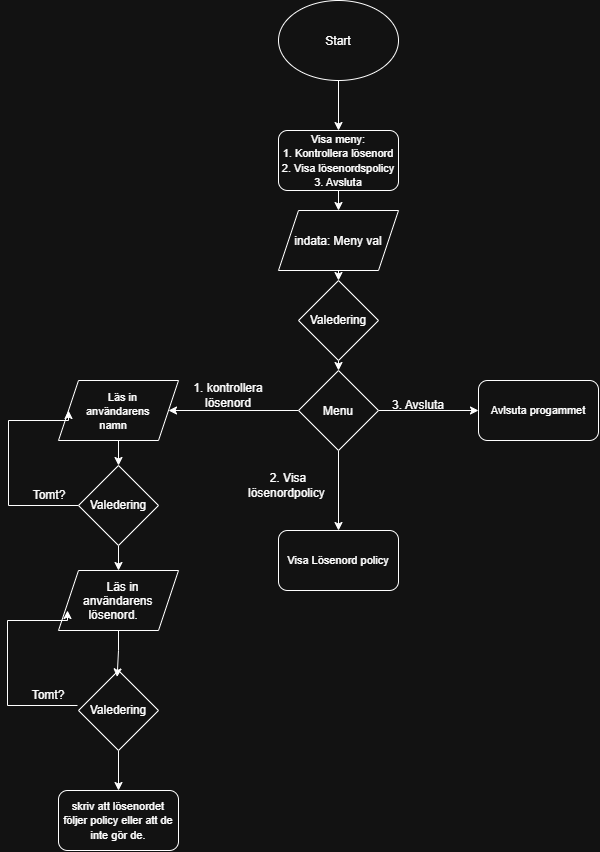

The diagram above was exported from draw.io. Its source (the exported page's mxGraphModel, read from the mxfile embedded in the PNG):
<mxGraphModel dx="1419" dy="785" grid="1" gridSize="10" guides="1" tooltips="1" connect="1" arrows="1" fold="1" page="1" pageScale="1" pageWidth="850" pageHeight="1100" math="0" shadow="0">
  <root>
    <mxCell id="0" />
    <mxCell id="1" parent="0" />
    <mxCell id="bY30W3_hbzsekg7Nu38I-16" edge="1" parent="1" source="ebRAu7pZGEk015l5wDF0-1" style="edgeStyle=orthogonalEdgeStyle;rounded=0;orthogonalLoop=1;jettySize=auto;html=1;exitX=0.5;exitY=1;exitDx=0;exitDy=0;entryX=0.5;entryY=0;entryDx=0;entryDy=0;defaultLabelBackgroundColor=page;" target="Ffuik0khIlUBMFYbMuNz-2">
      <mxGeometry relative="1" as="geometry" />
    </mxCell>
    <mxCell id="ebRAu7pZGEk015l5wDF0-1" parent="1" style="ellipse;whiteSpace=wrap;html=1;shapeInside=1;" value="Start" vertex="1">
      <mxGeometry height="80" width="120" x="320" y="20" as="geometry" />
    </mxCell>
    <mxCell id="bY30W3_hbzsekg7Nu38I-8" edge="1" parent="1" source="Ffuik0khIlUBMFYbMuNz-2" style="edgeStyle=orthogonalEdgeStyle;rounded=0;orthogonalLoop=1;jettySize=auto;html=1;exitX=0.5;exitY=1;exitDx=0;exitDy=0;entryX=0.5;entryY=0;entryDx=0;entryDy=0;defaultLabelBackgroundColor=page;" target="Ffuik0khIlUBMFYbMuNz-3">
      <mxGeometry relative="1" as="geometry" />
    </mxCell>
    <mxCell id="Ffuik0khIlUBMFYbMuNz-2" parent="1" style="rounded=1;whiteSpace=wrap;html=1;roundedPerimeter=1;" value="&lt;div&gt;&lt;font style=&quot;font-size: 11px;&quot;&gt;Visa meny:&lt;/font&gt;&lt;/div&gt;&lt;div&gt;&lt;font style=&quot;font-size: 11px;&quot;&gt;1. Kontrollera lösenord&lt;/font&gt;&lt;/div&gt;&lt;div&gt;&lt;font style=&quot;font-size: 11px;&quot;&gt;2. Visa lösenordspolicy&lt;/font&gt;&lt;/div&gt;&lt;div&gt;&lt;font style=&quot;font-size: 11px;&quot;&gt;3. Avsluta&lt;/font&gt;&lt;/div&gt;" vertex="1">
      <mxGeometry height="60" width="120" x="320" y="150" as="geometry" />
    </mxCell>
    <mxCell id="bY30W3_hbzsekg7Nu38I-9" edge="1" parent="1" source="Ffuik0khIlUBMFYbMuNz-3" style="edgeStyle=orthogonalEdgeStyle;rounded=0;orthogonalLoop=1;jettySize=auto;html=1;exitX=0.5;exitY=1;exitDx=0;exitDy=0;entryX=0.5;entryY=0;entryDx=0;entryDy=0;defaultLabelBackgroundColor=page;" target="bY30W3_hbzsekg7Nu38I-7">
      <mxGeometry relative="1" as="geometry" />
    </mxCell>
    <mxCell id="Ffuik0khIlUBMFYbMuNz-3" parent="1" style="shape=parallelogram;perimeter=parallelogramPerimeter;whiteSpace=wrap;html=1;shapeInside=1;fixedSize=1;" value="indata: Meny val" vertex="1">
      <mxGeometry height="60" width="120" x="320" y="230" as="geometry" />
    </mxCell>
    <mxCell id="Ffuik0khIlUBMFYbMuNz-5" edge="1" parent="1" source="Ffuik0khIlUBMFYbMuNz-4" style="edgeStyle=orthogonalEdgeStyle;rounded=0;orthogonalLoop=1;jettySize=auto;html=1;">
      <mxGeometry relative="1" as="geometry">
        <mxPoint x="210" y="430.0000000000001" as="targetPoint" />
      </mxGeometry>
    </mxCell>
    <mxCell id="Ffuik0khIlUBMFYbMuNz-6" edge="1" parent="1" source="Ffuik0khIlUBMFYbMuNz-4" style="edgeStyle=orthogonalEdgeStyle;rounded=0;orthogonalLoop=1;jettySize=auto;html=1;">
      <mxGeometry relative="1" as="geometry">
        <mxPoint x="520" y="430.0000000000001" as="targetPoint" />
      </mxGeometry>
    </mxCell>
    <mxCell id="Ffuik0khIlUBMFYbMuNz-7" edge="1" parent="1" source="Ffuik0khIlUBMFYbMuNz-4" style="edgeStyle=orthogonalEdgeStyle;rounded=0;orthogonalLoop=1;jettySize=auto;html=1;">
      <mxGeometry relative="1" as="geometry">
        <mxPoint x="380" y="550" as="targetPoint" />
      </mxGeometry>
    </mxCell>
    <mxCell id="Ffuik0khIlUBMFYbMuNz-4" parent="1" style="rhombus;whiteSpace=wrap;html=1;shapeInside=1;" value="Menu" vertex="1">
      <mxGeometry height="80" width="80" x="340" y="390" as="geometry" />
    </mxCell>
    <mxCell id="oi4xizRQrzvveNSoIpTN-1" parent="1" style="text;html=1;whiteSpace=wrap;strokeColor=none;fillColor=none;align=center;verticalAlign=middle;rounded=0;" value="3. Avsluta" vertex="1">
      <mxGeometry height="30" width="60" x="430" y="410" as="geometry" />
    </mxCell>
    <mxCell id="oi4xizRQrzvveNSoIpTN-2" parent="1" style="text;html=1;whiteSpace=wrap;strokeColor=none;fillColor=none;align=center;verticalAlign=middle;rounded=0;" value="1. kontrollera lösenord" vertex="1">
      <mxGeometry height="30" width="80" x="230" y="400" as="geometry" />
    </mxCell>
    <mxCell id="oi4xizRQrzvveNSoIpTN-3" parent="1" style="text;html=1;whiteSpace=wrap;strokeColor=none;fillColor=none;align=center;verticalAlign=middle;rounded=0;" value="2. Visa lösenordpolicy&amp;nbsp;" vertex="1">
      <mxGeometry height="30" width="60" x="300" y="490" as="geometry" />
    </mxCell>
    <mxCell id="bY30W3_hbzsekg7Nu38I-13" edge="1" parent="1" source="oi4xizRQrzvveNSoIpTN-5" style="edgeStyle=orthogonalEdgeStyle;rounded=0;orthogonalLoop=1;jettySize=auto;html=1;exitX=0.5;exitY=1;exitDx=0;exitDy=0;defaultLabelBackgroundColor=page;entryX=0.5;entryY=0;entryDx=0;entryDy=0;" target="oi4xizRQrzvveNSoIpTN-7">
      <mxGeometry relative="1" as="geometry">
        <mxPoint x="159.42857142857156" y="480" as="targetPoint" />
      </mxGeometry>
    </mxCell>
    <mxCell id="oi4xizRQrzvveNSoIpTN-5" parent="1" style="shape=parallelogram;perimeter=parallelogramPerimeter;whiteSpace=wrap;html=1;shapeInside=1;fixedSize=1;" value="&lt;font style=&quot;font-size: 11px;&quot;&gt;Läs in användarens namn&lt;/font&gt;" vertex="1">
      <mxGeometry height="60" width="120" x="100" y="400" as="geometry" />
    </mxCell>
    <mxCell id="oi4xizRQrzvveNSoIpTN-6" parent="1" style="shape=parallelogram;perimeter=parallelogramPerimeter;whiteSpace=wrap;html=1;shapeInside=1;fixedSize=1;" value="Läs in användarens lösenord." vertex="1">
      <mxGeometry height="60" width="120" x="100" y="590" as="geometry" />
    </mxCell>
    <mxCell id="oi4xizRQrzvveNSoIpTN-8" edge="1" parent="1" source="oi4xizRQrzvveNSoIpTN-7" style="edgeStyle=orthogonalEdgeStyle;rounded=0;orthogonalLoop=1;jettySize=auto;html=1;defaultLabelBackgroundColor=page;entryX=0;entryY=0.5;entryDx=0;entryDy=0;" target="oi4xizRQrzvveNSoIpTN-5">
      <mxGeometry relative="1" x="0.0044" as="geometry">
        <Array as="points">
          <mxPoint x="50" y="525" />
          <mxPoint x="50" y="440" />
          <mxPoint x="110" y="440" />
        </Array>
        <mxPoint x="40" y="410" as="targetPoint" />
      </mxGeometry>
    </mxCell>
    <mxCell id="oi4xizRQrzvveNSoIpTN-10" edge="1" parent="1" source="oi4xizRQrzvveNSoIpTN-7" style="edgeStyle=orthogonalEdgeStyle;rounded=0;orthogonalLoop=1;jettySize=auto;html=1;exitX=0.5;exitY=1;exitDx=0;exitDy=0;entryX=0.5;entryY=0;entryDx=0;entryDy=0;defaultLabelBackgroundColor=page;" target="oi4xizRQrzvveNSoIpTN-6">
      <mxGeometry relative="1" as="geometry" />
    </mxCell>
    <mxCell id="oi4xizRQrzvveNSoIpTN-7" parent="1" style="rhombus;whiteSpace=wrap;html=1;shapeInside=1;" value="Valedering" vertex="1">
      <mxGeometry height="80" width="80" x="120" y="485" as="geometry" />
    </mxCell>
    <mxCell id="oi4xizRQrzvveNSoIpTN-9" parent="1" style="text;html=1;whiteSpace=wrap;strokeColor=none;fillColor=none;align=center;verticalAlign=middle;rounded=0;" value="Tomt?" vertex="1">
      <mxGeometry height="30" width="60" x="61" y="500" as="geometry" />
    </mxCell>
    <mxCell id="bY30W3_hbzsekg7Nu38I-15" edge="1" parent="1" source="bY30W3_hbzsekg7Nu38I-1" style="edgeStyle=orthogonalEdgeStyle;rounded=0;orthogonalLoop=1;jettySize=auto;html=1;exitX=0.5;exitY=1;exitDx=0;exitDy=0;entryX=0.5;entryY=0;entryDx=0;entryDy=0;defaultLabelBackgroundColor=page;" target="bY30W3_hbzsekg7Nu38I-14">
      <mxGeometry relative="1" as="geometry" />
    </mxCell>
    <mxCell id="bY30W3_hbzsekg7Nu38I-1" parent="1" style="rhombus;whiteSpace=wrap;html=1;shapeInside=1;" value="Valedering" vertex="1">
      <mxGeometry height="80" width="80" x="120" y="690" as="geometry" />
    </mxCell>
    <mxCell id="bY30W3_hbzsekg7Nu38I-2" edge="1" parent="1" style="edgeStyle=orthogonalEdgeStyle;rounded=0;orthogonalLoop=1;jettySize=auto;html=1;defaultLabelBackgroundColor=page;entryX=0;entryY=0.5;entryDx=0;entryDy=0;">
      <mxGeometry relative="1" x="0.0044" as="geometry">
        <Array as="points">
          <mxPoint x="49" y="725" />
          <mxPoint x="49" y="640" />
          <mxPoint x="109" y="640" />
        </Array>
        <mxPoint x="119" y="725" as="sourcePoint" />
        <mxPoint x="109" y="630" as="targetPoint" />
      </mxGeometry>
    </mxCell>
    <mxCell id="bY30W3_hbzsekg7Nu38I-3" parent="1" style="text;html=1;whiteSpace=wrap;strokeColor=none;fillColor=none;align=center;verticalAlign=middle;rounded=0;" value="Tomt?" vertex="1">
      <mxGeometry height="30" width="60" x="60" y="700" as="geometry" />
    </mxCell>
    <mxCell id="bY30W3_hbzsekg7Nu38I-4" edge="1" parent="1" source="oi4xizRQrzvveNSoIpTN-6" style="edgeStyle=orthogonalEdgeStyle;rounded=0;orthogonalLoop=1;jettySize=auto;html=1;exitX=0.5;exitY=1;exitDx=0;exitDy=0;entryX=0.483;entryY=0.08;entryDx=0;entryDy=0;entryPerimeter=0;defaultLabelBackgroundColor=page;" target="bY30W3_hbzsekg7Nu38I-1">
      <mxGeometry relative="1" as="geometry" />
    </mxCell>
    <mxCell id="bY30W3_hbzsekg7Nu38I-5" parent="1" style="rounded=1;whiteSpace=wrap;html=1;roundedPerimeter=1;" value="&lt;span style=&quot;font-size: 11px;&quot;&gt;Visa Lösenord policy&lt;/span&gt;" vertex="1">
      <mxGeometry height="60" width="120" x="320" y="550" as="geometry" />
    </mxCell>
    <mxCell id="bY30W3_hbzsekg7Nu38I-6" parent="1" style="rounded=1;whiteSpace=wrap;html=1;roundedPerimeter=1;" value="&lt;span style=&quot;font-size: 11px;&quot;&gt;Avlsuta progammet&lt;/span&gt;" vertex="1">
      <mxGeometry height="60" width="120" x="520" y="400" as="geometry" />
    </mxCell>
    <mxCell id="bY30W3_hbzsekg7Nu38I-10" edge="1" parent="1" source="bY30W3_hbzsekg7Nu38I-7" style="edgeStyle=orthogonalEdgeStyle;rounded=0;orthogonalLoop=1;jettySize=auto;html=1;exitX=0.5;exitY=1;exitDx=0;exitDy=0;entryX=0.5;entryY=0;entryDx=0;entryDy=0;defaultLabelBackgroundColor=page;" target="Ffuik0khIlUBMFYbMuNz-4">
      <mxGeometry relative="1" as="geometry" />
    </mxCell>
    <mxCell id="bY30W3_hbzsekg7Nu38I-7" parent="1" style="rhombus;whiteSpace=wrap;html=1;shapeInside=1;" value="Valedering" vertex="1">
      <mxGeometry height="80" width="80" x="340" y="300" as="geometry" />
    </mxCell>
    <mxCell id="bY30W3_hbzsekg7Nu38I-14" parent="1" style="rounded=1;whiteSpace=wrap;html=1;roundedPerimeter=1;" value="&lt;span style=&quot;font-size: 11px;&quot;&gt;skriv att lösenordet följer policy eller att de inte gör de.&lt;/span&gt;" vertex="1">
      <mxGeometry height="60" width="120" x="100" y="810" as="geometry" />
    </mxCell>
  </root>
</mxGraphModel>